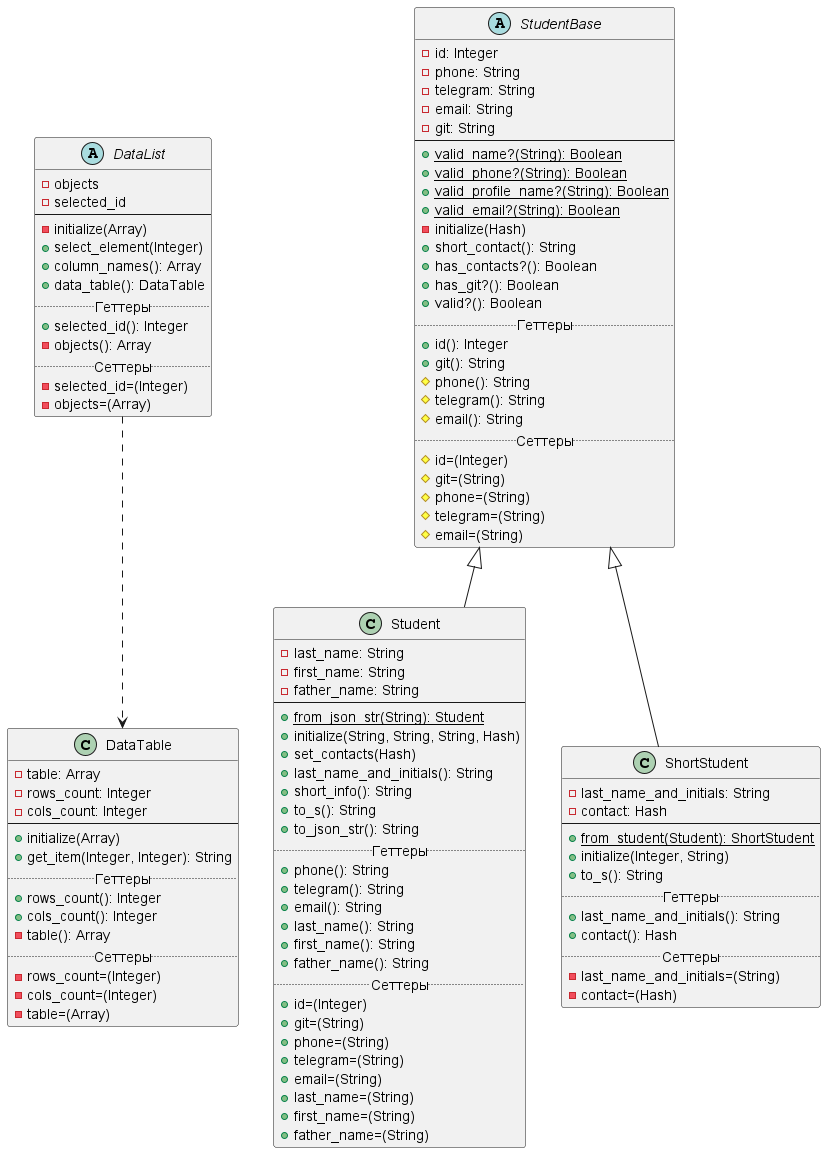

The diagram above was rendered by PlantUML. Its source (embedded in the PNG):
@startuml
'https://plantuml.com/class-diagram

DataList ..> DataTable

abstract class StudentBase {
    -id: Integer
    -phone: String
    -telegram: String
    -email: String
    -git: String
    --
    +{static}valid_name?(String): Boolean
    +{static}valid_phone?(String): Boolean
    +{static}valid_profile_name?(String): Boolean
    +{static}valid_email?(String): Boolean
    -initialize(Hash)
    +short_contact(): String
    +has_contacts?(): Boolean
    +has_git?(): Boolean
    +valid?(): Boolean
    .. Геттеры ..
    +id(): Integer
    +git(): String
    #phone(): String
    #telegram(): String
    #email(): String
    .. Сеттеры ..
    #id=(Integer)
    #git=(String)
    #phone=(String)
    #telegram=(String)
    #email=(String)
}

class Student extends StudentBase {
    -last_name: String
    -first_name: String
    -father_name: String
    --
    +{static}from_json_str(String): Student
    +initialize(String, String, String, Hash)
    +set_contacts(Hash)
    +last_name_and_initials(): String
    +short_info(): String
    +to_s(): String
    +to_json_str(): String
    .. Геттеры ..
    +phone(): String
    +telegram(): String
    +email(): String
    +last_name(): String
    +first_name(): String
    +father_name(): String
    .. Сеттеры ..
    +id=(Integer)
    +git=(String)
    +phone=(String)
    +telegram=(String)
    +email=(String)
    +last_name=(String)
    +first_name=(String)
    +father_name=(String)
}

class ShortStudent extends StudentBase {
    -last_name_and_initials: String
    -contact: Hash
    --
    +{static}from_student(Student): ShortStudent
    +initialize(Integer, String)
    +to_s(): String
    .. Геттеры ..
    +last_name_and_initials(): String
    +contact(): Hash
    .. Сеттеры ..
    -last_name_and_initials=(String)
    -contact=(Hash)
}

class DataTable {
    -table: Array
    -rows_count: Integer
    -cols_count: Integer
    --
    +initialize(Array)
    +get_item(Integer, Integer): String
    .. Геттеры ..
    +rows_count(): Integer
    +cols_count(): Integer
    -table(): Array
    .. Сеттеры ..
    -rows_count=(Integer)
    -cols_count=(Integer)
    -table=(Array)
}

abstract class DataList {
    -objects
    -selected_id
    --
    -initialize(Array)
    +select_element(Integer)
    +column_names(): Array
    +data_table(): DataTable
    .. Геттеры ..
    +selected_id(): Integer
    -objects(): Array
    .. Сеттеры ..
    -selected_id=(Integer)
    -objects=(Array)
}

@enduml